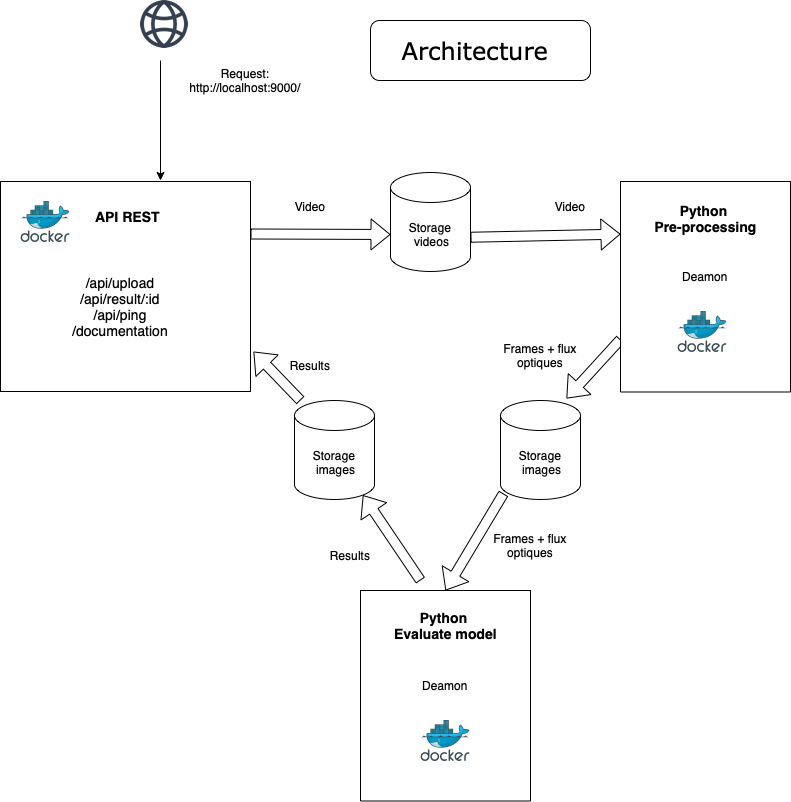

The diagram above was exported from draw.io. Its source (the exported page's mxGraphModel, read from the mxfile embedded in the PNG):
<mxGraphModel dx="946" dy="1814" grid="1" gridSize="10" guides="1" tooltips="1" connect="1" arrows="1" fold="1" page="1" pageScale="1" pageWidth="827" pageHeight="1169" math="0" shadow="0">
  <root>
    <mxCell id="0" />
    <mxCell id="1" parent="0" />
    <mxCell id="ZO1dGhNYHBPYFV0eBxZG-2" value="" style="rounded=0;whiteSpace=wrap;html=1;" vertex="1" parent="1">
      <mxGeometry x="80" y="161" width="250" height="210" as="geometry" />
    </mxCell>
    <mxCell id="ZO1dGhNYHBPYFV0eBxZG-1" value="" style="sketch=0;aspect=fixed;html=1;points=[];align=center;image;fontSize=12;image=img/lib/mscae/Docker.svg;" vertex="1" parent="1">
      <mxGeometry x="100" y="181" width="50" height="41" as="geometry" />
    </mxCell>
    <mxCell id="ZO1dGhNYHBPYFV0eBxZG-3" value="&lt;b&gt;&lt;font style=&quot;font-size: 14px&quot;&gt;API REST&lt;/font&gt;&lt;/b&gt;" style="text;html=1;strokeColor=none;fillColor=none;align=center;verticalAlign=middle;whiteSpace=wrap;rounded=0;" vertex="1" parent="1">
      <mxGeometry x="165" y="181" width="85" height="30" as="geometry" />
    </mxCell>
    <mxCell id="ZO1dGhNYHBPYFV0eBxZG-4" value="Storage &amp;nbsp;videos" style="shape=cylinder3;whiteSpace=wrap;html=1;boundedLbl=1;backgroundOutline=1;size=15;" vertex="1" parent="1">
      <mxGeometry x="470" y="152" width="80" height="99" as="geometry" />
    </mxCell>
    <mxCell id="ZO1dGhNYHBPYFV0eBxZG-6" value="Video" style="text;html=1;strokeColor=none;fillColor=none;align=center;verticalAlign=middle;whiteSpace=wrap;rounded=0;" vertex="1" parent="1">
      <mxGeometry x="360" y="170.5" width="60" height="30" as="geometry" />
    </mxCell>
    <mxCell id="ZO1dGhNYHBPYFV0eBxZG-7" value="&lt;font style=&quot;font-size: 14px&quot;&gt;/api/upload&lt;br&gt;/api/result/:id&lt;br&gt;/api/ping&lt;br&gt;/documentation&lt;/font&gt;" style="text;html=1;strokeColor=none;fillColor=none;align=center;verticalAlign=middle;whiteSpace=wrap;rounded=0;" vertex="1" parent="1">
      <mxGeometry x="130" y="251" width="140" height="69" as="geometry" />
    </mxCell>
    <mxCell id="ZO1dGhNYHBPYFV0eBxZG-8" value="" style="endArrow=classic;html=1;rounded=0;" edge="1" parent="1">
      <mxGeometry width="50" height="50" relative="1" as="geometry">
        <mxPoint x="240" y="40" as="sourcePoint" />
        <mxPoint x="240" y="160" as="targetPoint" />
      </mxGeometry>
    </mxCell>
    <mxCell id="ZO1dGhNYHBPYFV0eBxZG-9" value="Request:&lt;br&gt;http://localhost:9000/&lt;br&gt;" style="text;html=1;strokeColor=none;fillColor=none;align=center;verticalAlign=middle;whiteSpace=wrap;rounded=0;" vertex="1" parent="1">
      <mxGeometry x="250" y="40" width="150" height="40" as="geometry" />
    </mxCell>
    <mxCell id="ZO1dGhNYHBPYFV0eBxZG-10" value="" style="shape=image;html=1;verticalAlign=top;verticalLabelPosition=bottom;labelBackgroundColor=#ffffff;imageAspect=0;aspect=fixed;image=https://cdn3.iconfinder.com/data/icons/internet-and-web-4/78/internt_web_technology-01-128.png" vertex="1" parent="1">
      <mxGeometry x="220" y="-20" width="48" height="48" as="geometry" />
    </mxCell>
    <mxCell id="ZO1dGhNYHBPYFV0eBxZG-15" value="" style="shape=flexArrow;endArrow=classic;html=1;rounded=0;entryX=0;entryY=0.25;entryDx=0;entryDy=0;exitX=1;exitY=0;exitDx=0;exitDy=64.75;exitPerimeter=0;" edge="1" parent="1" source="ZO1dGhNYHBPYFV0eBxZG-4" target="ZO1dGhNYHBPYFV0eBxZG-11">
      <mxGeometry width="50" height="50" relative="1" as="geometry">
        <mxPoint x="630" y="240" as="sourcePoint" />
        <mxPoint x="600" y="170" as="targetPoint" />
      </mxGeometry>
    </mxCell>
    <mxCell id="ZO1dGhNYHBPYFV0eBxZG-16" value="" style="shape=flexArrow;endArrow=classic;html=1;rounded=0;entryX=0.825;entryY=-0.02;entryDx=0;entryDy=0;exitX=0;exitY=0.75;exitDx=0;exitDy=0;entryPerimeter=0;" edge="1" parent="1" source="ZO1dGhNYHBPYFV0eBxZG-11" target="ZO1dGhNYHBPYFV0eBxZG-34">
      <mxGeometry width="50" height="50" relative="1" as="geometry">
        <mxPoint x="610" y="235.75" as="sourcePoint" />
        <mxPoint x="730" y="233" as="targetPoint" />
      </mxGeometry>
    </mxCell>
    <mxCell id="ZO1dGhNYHBPYFV0eBxZG-17" value="Video" style="text;html=1;strokeColor=none;fillColor=none;align=center;verticalAlign=middle;whiteSpace=wrap;rounded=0;" vertex="1" parent="1">
      <mxGeometry x="620" y="170.5" width="60" height="30" as="geometry" />
    </mxCell>
    <mxCell id="ZO1dGhNYHBPYFV0eBxZG-18" value="Frames + flux optiques" style="text;html=1;strokeColor=none;fillColor=none;align=center;verticalAlign=middle;whiteSpace=wrap;rounded=0;" vertex="1" parent="1">
      <mxGeometry x="570" y="320" width="100" height="30" as="geometry" />
    </mxCell>
    <mxCell id="ZO1dGhNYHBPYFV0eBxZG-19" value="" style="shape=flexArrow;endArrow=classic;html=1;rounded=0;exitX=1;exitY=0.25;exitDx=0;exitDy=0;" edge="1" parent="1" source="ZO1dGhNYHBPYFV0eBxZG-2">
      <mxGeometry width="50" height="50" relative="1" as="geometry">
        <mxPoint x="334" y="320" as="sourcePoint" />
        <mxPoint x="470" y="214" as="targetPoint" />
      </mxGeometry>
    </mxCell>
    <mxCell id="ZO1dGhNYHBPYFV0eBxZG-28" value="" style="group" vertex="1" connectable="0" parent="1">
      <mxGeometry x="340" y="570" width="170" height="210.5" as="geometry" />
    </mxCell>
    <mxCell id="ZO1dGhNYHBPYFV0eBxZG-30" value="" style="group" vertex="1" connectable="0" parent="ZO1dGhNYHBPYFV0eBxZG-28">
      <mxGeometry x="100" width="170" height="210.5" as="geometry" />
    </mxCell>
    <mxCell id="ZO1dGhNYHBPYFV0eBxZG-22" value="" style="rounded=0;whiteSpace=wrap;html=1;" vertex="1" parent="ZO1dGhNYHBPYFV0eBxZG-30">
      <mxGeometry width="170" height="210.5" as="geometry" />
    </mxCell>
    <mxCell id="ZO1dGhNYHBPYFV0eBxZG-24" value="&lt;font style=&quot;font-size: 14px&quot;&gt;&lt;b&gt;Python &lt;br&gt;Evaluate model&lt;/b&gt;&lt;/font&gt;" style="text;html=1;strokeColor=none;fillColor=none;align=center;verticalAlign=middle;whiteSpace=wrap;rounded=0;" vertex="1" parent="ZO1dGhNYHBPYFV0eBxZG-30">
      <mxGeometry x="27.5" y="20" width="115" height="30" as="geometry" />
    </mxCell>
    <mxCell id="ZO1dGhNYHBPYFV0eBxZG-27" value="Deamon" style="text;html=1;strokeColor=none;fillColor=none;align=center;verticalAlign=middle;whiteSpace=wrap;rounded=0;" vertex="1" parent="ZO1dGhNYHBPYFV0eBxZG-30">
      <mxGeometry x="55" y="80" width="60" height="30" as="geometry" />
    </mxCell>
    <mxCell id="ZO1dGhNYHBPYFV0eBxZG-23" value="" style="sketch=0;aspect=fixed;html=1;points=[];align=center;image;fontSize=12;image=img/lib/mscae/Docker.svg;" vertex="1" parent="ZO1dGhNYHBPYFV0eBxZG-30">
      <mxGeometry x="60" y="130" width="50" height="41" as="geometry" />
    </mxCell>
    <mxCell id="ZO1dGhNYHBPYFV0eBxZG-31" value="" style="group" vertex="1" connectable="0" parent="1">
      <mxGeometry x="700" y="161" width="170" height="210.5" as="geometry" />
    </mxCell>
    <mxCell id="ZO1dGhNYHBPYFV0eBxZG-11" value="" style="rounded=0;whiteSpace=wrap;html=1;" vertex="1" parent="ZO1dGhNYHBPYFV0eBxZG-31">
      <mxGeometry width="170" height="210.5" as="geometry" />
    </mxCell>
    <mxCell id="ZO1dGhNYHBPYFV0eBxZG-12" value="" style="sketch=0;aspect=fixed;html=1;points=[];align=center;image;fontSize=12;image=img/lib/mscae/Docker.svg;" vertex="1" parent="ZO1dGhNYHBPYFV0eBxZG-31">
      <mxGeometry x="57" y="130" width="50" height="41" as="geometry" />
    </mxCell>
    <mxCell id="ZO1dGhNYHBPYFV0eBxZG-13" value="&lt;font style=&quot;font-size: 14px&quot;&gt;&lt;b&gt;Python &lt;br&gt;Pre-processing&lt;/b&gt;&lt;/font&gt;" style="text;html=1;strokeColor=none;fillColor=none;align=center;verticalAlign=middle;whiteSpace=wrap;rounded=0;" vertex="1" parent="ZO1dGhNYHBPYFV0eBxZG-31">
      <mxGeometry x="27.5" y="22" width="115" height="30" as="geometry" />
    </mxCell>
    <mxCell id="ZO1dGhNYHBPYFV0eBxZG-25" value="Deamon" style="text;html=1;strokeColor=none;fillColor=none;align=center;verticalAlign=middle;whiteSpace=wrap;rounded=0;" vertex="1" parent="ZO1dGhNYHBPYFV0eBxZG-31">
      <mxGeometry x="55" y="80" width="60" height="30" as="geometry" />
    </mxCell>
    <mxCell id="ZO1dGhNYHBPYFV0eBxZG-33" value="Results" style="text;html=1;strokeColor=none;fillColor=none;align=center;verticalAlign=middle;whiteSpace=wrap;rounded=0;" vertex="1" parent="1">
      <mxGeometry x="360" y="330" width="60" height="30" as="geometry" />
    </mxCell>
    <mxCell id="ZO1dGhNYHBPYFV0eBxZG-34" value="Storage &amp;nbsp;images" style="shape=cylinder3;whiteSpace=wrap;html=1;boundedLbl=1;backgroundOutline=1;size=15;" vertex="1" parent="1">
      <mxGeometry x="580" y="380" width="80" height="99" as="geometry" />
    </mxCell>
    <mxCell id="ZO1dGhNYHBPYFV0eBxZG-35" value="" style="shape=flexArrow;endArrow=classic;html=1;rounded=0;entryX=0.5;entryY=0;entryDx=0;entryDy=0;exitX=0.038;exitY=0.939;exitDx=0;exitDy=0;exitPerimeter=0;" edge="1" parent="1" source="ZO1dGhNYHBPYFV0eBxZG-34" target="ZO1dGhNYHBPYFV0eBxZG-22">
      <mxGeometry width="50" height="50" relative="1" as="geometry">
        <mxPoint x="560" y="438.505" as="sourcePoint" />
        <mxPoint x="490" y="474.13" as="targetPoint" />
      </mxGeometry>
    </mxCell>
    <mxCell id="ZO1dGhNYHBPYFV0eBxZG-36" value="Frames + flux optiques" style="text;html=1;strokeColor=none;fillColor=none;align=center;verticalAlign=middle;whiteSpace=wrap;rounded=0;" vertex="1" parent="1">
      <mxGeometry x="560" y="510" width="100" height="30" as="geometry" />
    </mxCell>
    <mxCell id="ZO1dGhNYHBPYFV0eBxZG-37" value="Storage &amp;nbsp;images" style="shape=cylinder3;whiteSpace=wrap;html=1;boundedLbl=1;backgroundOutline=1;size=15;" vertex="1" parent="1">
      <mxGeometry x="374" y="380" width="80" height="99" as="geometry" />
    </mxCell>
    <mxCell id="ZO1dGhNYHBPYFV0eBxZG-38" value="" style="shape=flexArrow;endArrow=classic;html=1;rounded=0;entryX=0.855;entryY=1;entryDx=0;entryDy=-4.35;entryPerimeter=0;" edge="1" parent="1" target="ZO1dGhNYHBPYFV0eBxZG-37">
      <mxGeometry width="50" height="50" relative="1" as="geometry">
        <mxPoint x="500" y="560" as="sourcePoint" />
        <mxPoint x="535" y="580" as="targetPoint" />
      </mxGeometry>
    </mxCell>
    <mxCell id="ZO1dGhNYHBPYFV0eBxZG-39" value="Results" style="text;html=1;strokeColor=none;fillColor=none;align=center;verticalAlign=middle;whiteSpace=wrap;rounded=0;" vertex="1" parent="1">
      <mxGeometry x="400" y="520" width="60" height="30" as="geometry" />
    </mxCell>
    <mxCell id="ZO1dGhNYHBPYFV0eBxZG-40" value="" style="shape=flexArrow;endArrow=classic;html=1;rounded=0;entryX=1.012;entryY=0.81;entryDx=0;entryDy=0;entryPerimeter=0;" edge="1" parent="1" target="ZO1dGhNYHBPYFV0eBxZG-2">
      <mxGeometry width="50" height="50" relative="1" as="geometry">
        <mxPoint x="380" y="380" as="sourcePoint" />
        <mxPoint x="340.0000000000001" y="310.0000000000001" as="targetPoint" />
      </mxGeometry>
    </mxCell>
    <mxCell id="ZO1dGhNYHBPYFV0eBxZG-42" value="" style="rounded=1;whiteSpace=wrap;html=1;fontSize=14;" vertex="1" parent="1">
      <mxGeometry x="450" width="220" height="60" as="geometry" />
    </mxCell>
    <mxCell id="ZO1dGhNYHBPYFV0eBxZG-41" value="&lt;font face=&quot;Verdana&quot; style=&quot;font-size: 24px&quot;&gt;Architecture&lt;/font&gt;" style="text;html=1;strokeColor=none;fillColor=none;align=center;verticalAlign=middle;whiteSpace=wrap;rounded=0;fontSize=14;" vertex="1" parent="1">
      <mxGeometry x="480" y="10" width="150" height="40" as="geometry" />
    </mxCell>
  </root>
</mxGraphModel>